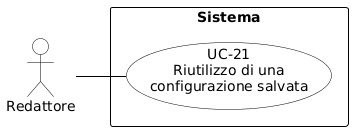

The diagram above was rendered by PlantUML. Its source (embedded in the PNG):
@startuml
skinparam shadowing false
skinparam defaultFontName Arial
left to right direction
skinparam nodesep 15
skinparam ranksep 50

skinparam usecase {
    BackgroundColor white
    BorderColor black
    ArrowColor black
}
skinparam actor {
    BackgroundColor white
    BorderColor black
}
skinparam rectangle {
    BorderColor black
    FontStyle bold
}

actor "Redattore" as redattore

rectangle "Sistema" {
    usecase "UC-21\nRiutilizzo di una\nconfigurazione salvata" as UC21
}

redattore -- UC21
@enduml